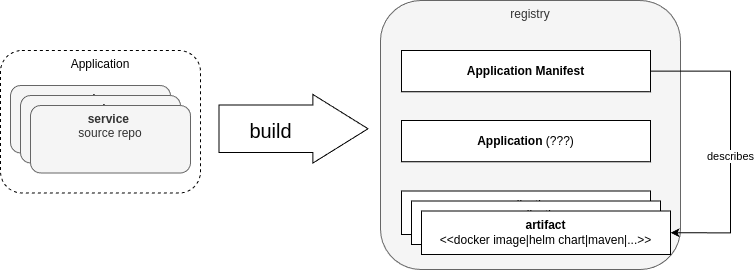

The diagram above was exported from draw.io. Its source (the exported page's mxGraphModel, read from the mxfile embedded in the PNG):
<mxGraphModel dx="1122" dy="774" grid="1" gridSize="10" guides="1" tooltips="1" connect="1" arrows="1" fold="1" page="1" pageScale="1" pageWidth="850" pageHeight="1100" math="0" shadow="0">
  <root>
    <mxCell id="0" />
    <mxCell id="1" parent="0" />
    <mxCell id="UzChGXicNpggR_M-hA9t-65" value="Application" style="rounded=1;whiteSpace=wrap;html=1;dashed=1;fillColor=none;verticalAlign=top;" parent="1" vertex="1">
      <mxGeometry x="170" y="250" width="200" height="142.5" as="geometry" />
    </mxCell>
    <mxCell id="UzChGXicNpggR_M-hA9t-8" value="&lt;font style=&quot;font-size: 20px;&quot;&gt;build&lt;/font&gt;" style="shape=flexArrow;endArrow=classic;html=1;rounded=0;width=47.61904761904762;endSize=18.04285714285714;fontColor=default;labelBackgroundColor=none;fillColor=default;" parent="1" edge="1">
      <mxGeometry x="-0.3067" y="-2" width="50" height="50" relative="1" as="geometry">
        <mxPoint x="388" y="328.25" as="sourcePoint" />
        <mxPoint x="538" y="328.25" as="targetPoint" />
        <mxPoint as="offset" />
      </mxGeometry>
    </mxCell>
    <mxCell id="UzChGXicNpggR_M-hA9t-9" value="registry" style="rounded=1;whiteSpace=wrap;html=1;verticalAlign=top;fillColor=#f5f5f5;fontColor=#333333;strokeColor=#666666;" parent="1" vertex="1">
      <mxGeometry x="550" y="200" width="300" height="269" as="geometry" />
    </mxCell>
    <mxCell id="UzChGXicNpggR_M-hA9t-10" value="&lt;b&gt;Application&amp;nbsp;&lt;span style=&quot;background-color: transparent; color: light-dark(rgb(0, 0, 0), rgb(255, 255, 255));&quot;&gt;Manifest&lt;/span&gt;&lt;/b&gt;" style="rounded=0;whiteSpace=wrap;html=1;verticalAlign=middle;" parent="1" vertex="1">
      <mxGeometry x="571" y="250" width="249" height="41.25" as="geometry" />
    </mxCell>
    <mxCell id="UzChGXicNpggR_M-hA9t-25" value="application&lt;div&gt;artifact&lt;/div&gt;" style="rounded=0;whiteSpace=wrap;html=1;" parent="1" vertex="1">
      <mxGeometry x="571" y="390.5" width="249" height="43.5" as="geometry" />
    </mxCell>
    <mxCell id="UzChGXicNpggR_M-hA9t-34" style="edgeStyle=orthogonalEdgeStyle;rounded=0;orthogonalLoop=1;jettySize=auto;html=1;exitX=0.5;exitY=1;exitDx=0;exitDy=0;" parent="1" edge="1">
      <mxGeometry relative="1" as="geometry">
        <mxPoint x="240" y="372.5" as="sourcePoint" />
        <mxPoint x="240" y="372.5" as="targetPoint" />
      </mxGeometry>
    </mxCell>
    <mxCell id="UzChGXicNpggR_M-hA9t-47" value="&lt;b&gt;service&lt;/b&gt;&amp;nbsp;&lt;div&gt;sourecrepo&lt;/div&gt;" style="rounded=1;whiteSpace=wrap;html=1;verticalAlign=top;fillColor=#f5f5f5;fontColor=#333333;strokeColor=#666666;" parent="1" vertex="1">
      <mxGeometry x="180" y="285" width="160" height="67.5" as="geometry" />
    </mxCell>
    <mxCell id="UzChGXicNpggR_M-hA9t-53" style="edgeStyle=orthogonalEdgeStyle;rounded=0;orthogonalLoop=1;jettySize=auto;html=1;exitX=0.5;exitY=1;exitDx=0;exitDy=0;" parent="1" edge="1">
      <mxGeometry relative="1" as="geometry">
        <mxPoint x="250" y="382.5" as="sourcePoint" />
        <mxPoint x="250" y="382.5" as="targetPoint" />
      </mxGeometry>
    </mxCell>
    <mxCell id="UzChGXicNpggR_M-hA9t-59" style="edgeStyle=orthogonalEdgeStyle;rounded=0;orthogonalLoop=1;jettySize=auto;html=1;exitX=0.5;exitY=1;exitDx=0;exitDy=0;" parent="1" edge="1">
      <mxGeometry relative="1" as="geometry">
        <mxPoint x="260" y="392.5" as="sourcePoint" />
        <mxPoint x="260" y="392.5" as="targetPoint" />
      </mxGeometry>
    </mxCell>
    <mxCell id="UzChGXicNpggR_M-hA9t-74" value="describes" style="edgeStyle=orthogonalEdgeStyle;rounded=0;orthogonalLoop=1;jettySize=auto;html=1;exitX=1;exitY=0.5;exitDx=0;exitDy=0;entryX=1;entryY=0.5;entryDx=0;entryDy=0;" parent="1" source="UzChGXicNpggR_M-hA9t-10" target="VrIFglgziLvgcl6Y0tKl-11" edge="1">
      <mxGeometry x="0.0998" relative="1" as="geometry">
        <Array as="points">
          <mxPoint x="900" y="271" />
          <mxPoint x="900" y="432" />
        </Array>
        <mxPoint x="685" y="250.25" as="sourcePoint" />
        <mxPoint x="571" y="401.5" as="targetPoint" />
        <mxPoint as="offset" />
      </mxGeometry>
    </mxCell>
    <mxCell id="VrIFglgziLvgcl6Y0tKl-1" value="&lt;b&gt;service&lt;/b&gt;&amp;nbsp;&lt;div&gt;sourecrepo&lt;/div&gt;" style="rounded=1;whiteSpace=wrap;html=1;verticalAlign=top;fillColor=#f5f5f5;fontColor=#333333;strokeColor=#666666;" vertex="1" parent="1">
      <mxGeometry x="190" y="295" width="160" height="67.5" as="geometry" />
    </mxCell>
    <mxCell id="VrIFglgziLvgcl6Y0tKl-2" value="&lt;b&gt;service&lt;/b&gt;&amp;nbsp;&lt;div&gt;source repo&lt;/div&gt;" style="rounded=1;whiteSpace=wrap;html=1;verticalAlign=top;fillColor=#f5f5f5;fontColor=#333333;strokeColor=#666666;" vertex="1" parent="1">
      <mxGeometry x="200" y="305" width="160" height="67.5" as="geometry" />
    </mxCell>
    <mxCell id="VrIFglgziLvgcl6Y0tKl-10" value="application&lt;div&gt;artifact&lt;/div&gt;" style="rounded=0;whiteSpace=wrap;html=1;" vertex="1" parent="1">
      <mxGeometry x="581" y="400.5" width="249" height="43.5" as="geometry" />
    </mxCell>
    <mxCell id="VrIFglgziLvgcl6Y0tKl-11" value="&lt;div&gt;&lt;b&gt;artifact&lt;/b&gt;&lt;/div&gt;&lt;div&gt;&amp;lt;&amp;lt;docker image|helm chart|maven|...&amp;gt;&amp;gt;&lt;/div&gt;" style="rounded=0;whiteSpace=wrap;html=1;" vertex="1" parent="1">
      <mxGeometry x="591" y="410.5" width="249" height="43.5" as="geometry" />
    </mxCell>
    <mxCell id="UHZIXf6PnYUgd2U_Sj96-1" value="&lt;b&gt;Application&lt;/b&gt; (???)" style="rounded=0;whiteSpace=wrap;html=1;verticalAlign=middle;" vertex="1" parent="1">
      <mxGeometry x="571" y="320" width="249" height="41.25" as="geometry" />
    </mxCell>
  </root>
</mxGraphModel>